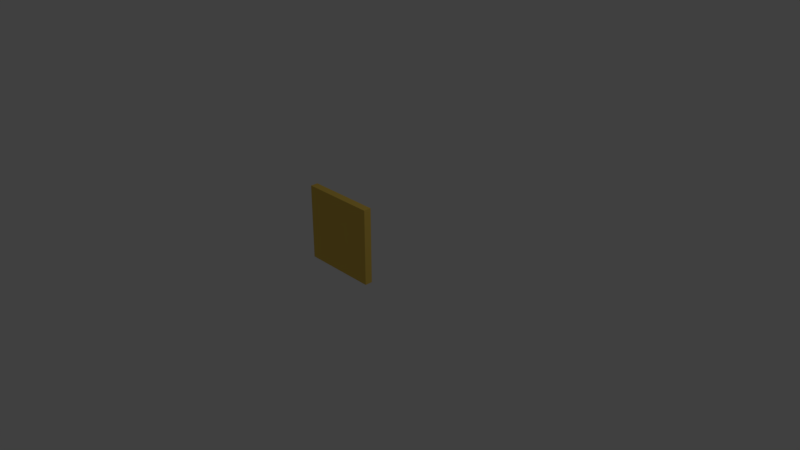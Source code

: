 # Source: Spanplatte.blend  (saved by Blender 2.79.0; exported with 4.5.12 LTS)
import bpy
from mathutils import Matrix  # noqa: F401  (used for matrix-valued properties, if any)

bpy.ops.wm.read_factory_settings(use_empty=True)
scene = bpy.context.scene
scene.name = 'Scene'

# ---- collections
col_collection_1 = bpy.data.collections.new('Collection 1'); scene.collection.children.link(col_collection_1)

# ---- materials (node trees are filled in below, after node groups)
mat_material = bpy.data.materials.new('Material')
mat_material.alpha_threshold = 0.0
mat_material.use_transparent_shadow = False
mat_material.diffuse_color = (0.8, 0.5467, 0.09599, 1.0)
mat_material.roughness = 0.5
mat_material.line_color = (0.0, 0.0, 0.0, 1.0)

# ---- material node trees

# ---- world
world_world = bpy.data.worlds.new('World'); scene.world = world_world
world_world.color = (0.05088, 0.05088, 0.05088)
world_world.use_sun_shadow = False
world_world.sun_shadow_jitter_overblur = 0.0
world_world.cycles.sampling_method = 'MANUAL'

# ---- cameras
cam_camera = bpy.data.cameras.new('Camera')
cam_camera.clip_end = 100.0
cam_camera.lens = 35.0
cam_camera.sensor_width = 32.0
cam_camera.sensor_height = 18.0
cam_camera.ortho_scale = 7.314
cam_camera.dof.focus_distance = 0.0
cam_camera.dof.aperture_fstop = 128.0

# ---- lights
light_lamp = bpy.data.lights.new('Lamp', 'POINT')
light_lamp.transmission_factor = 0.0
light_lamp.cutoff_distance = 30.0
light_lamp.energy = 100.0
light_lamp.shadow_buffer_clip_start = 1.001
light_lamp.shadow_soft_size = 0.1
light_lamp.shadow_maximum_resolution = 0.006
light_lamp.use_absolute_resolution = True

# ---- meshes
me_cube = bpy.data.meshes.new('Cube')
me_cube.from_pydata([(-0.5, -4.371e-07, 0.5), (-0.5, 2.605e-14, -0.5), (0.5, -1.303e-14, -0.5), (0.5, -4.371e-07, 0.5), (-0.5, 1.0, 0.5), (-0.5, 1.0, -0.5), (0.5, 1.0, -0.5), (0.5, 1.0, 0.5)], [], [(0, 1, 2, 3), (4, 7, 6, 5), (0, 4, 5, 1), (1, 5, 6, 2), (2, 6, 7, 3), (4, 0, 3, 7)])
me_cube.materials.append(mat_material)
me_cube.use_remesh_preserve_volume = False
me_cube.use_remesh_preserve_attributes = False
me_cube.use_mirror_vertex_groups = False
me_cube.update()

# ---- objects
ob_cube = bpy.data.objects.new('Cube', me_cube)
ob_lamp = bpy.data.objects.new('Lamp', light_lamp)
ob_camera = bpy.data.objects.new('Camera', cam_camera)

# ---- transforms, parenting, visibility, modifiers, constraints
ob_cube.location = (-2.98e-08, -0.5, 0.45)
ob_cube.scale = (1.0, 0.1, 1.0)
ob_cube.lock_rotations_4d = False
ob_cube.empty_display_type = 'ARROWS'
ob_cube.lineart.crease_threshold = 0.0
ob_lamp.location = (4.076, 1.005, 5.904)
ob_lamp.rotation_euler = (0.6503, 0.05522, 1.866)
ob_lamp.lock_rotations_4d = False
ob_lamp.empty_display_type = 'ARROWS'
ob_lamp.color = (0.0, 0.0, 0.0, 0.0)
ob_lamp.lineart.crease_threshold = 0.0
ob_camera.location = (7.481, -6.508, 5.344)
ob_camera.rotation_euler = (1.109, 0.0, 0.8149)
ob_camera.lock_rotations_4d = False
ob_camera.empty_display_type = 'ARROWS'
ob_camera.color = (0.0, 0.0, 0.0, 0.0)
ob_camera.display_type = 'WIRE'
ob_camera.lineart.crease_threshold = 0.0

# ---- collection membership
col_collection_1.objects.link(ob_cube)
col_collection_1.objects.link(ob_lamp)
col_collection_1.objects.link(ob_camera)

# ---- scene / render settings (as saved in the file)
scene.camera = ob_camera
scene.frame_start = 1; scene.frame_end = 250; scene.frame_set(1)
scene.render.engine = 'BLENDER_EEVEE_NEXT'
scene.render.resolution_percentage = 50
scene.render.dither_intensity = 0.0
scene.cycles.use_denoising = False
scene.cycles.samples = 128
scene.cycles.sampling_pattern = 'TABULATED_SOBOL'
scene.cycles.use_adaptive_sampling = False
scene.cycles.use_light_tree = False
scene.cycles.blur_glossy = 0.0
scene.cycles.sample_clamp_indirect = 0.0
scene.view_settings.view_transform = 'Standard'
bpy.context.view_layer.update()
